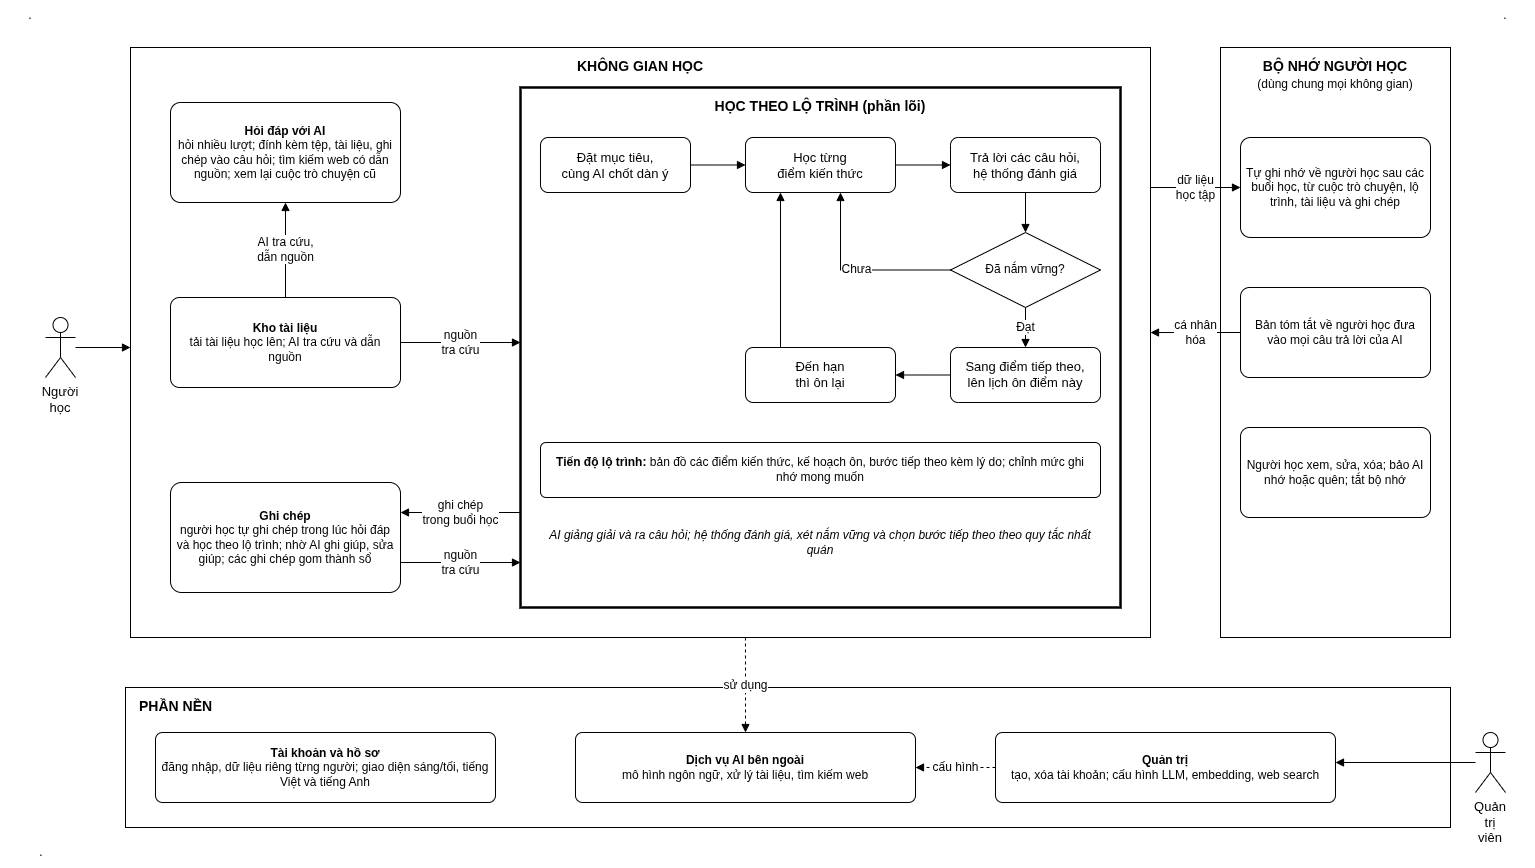

The diagram above was exported from draw.io. Its source (the exported page's mxGraphModel, read from the mxfile embedded in the PNG):
<mxGraphModel dx="1585" dy="1437" grid="0" gridSize="10" guides="1" tooltips="1" connect="1" arrows="1" fold="1" page="0" pageScale="1" pageWidth="1510" pageHeight="780" background="light-dark(#ffffff, #121212)" math="0" shadow="0">
  <root>
    <mxCell id="0" />
    <mxCell id="1" parent="0" />
    <mxCell id="kg" parent="1" style="html=1;whiteSpace=wrap;fillColor=#FFFFFF;strokeColor=#000000;fontColor=#000000;rounded=0;verticalAlign=top;align=center;fontStyle=1;fontSize=14;container=1;collapsible=0;recursiveResize=0;spacingTop=4;" value="KHÔNG GIAN HỌC" vertex="1">
      <mxGeometry height="590" width="1020" x="130" y="20" as="geometry" />
    </mxCell>
    <mxCell id="hd" parent="kg" style="html=1;whiteSpace=wrap;fillColor=#FFFFFF;strokeColor=#000000;fontColor=#000000;rounded=1;arcSize=10;fontSize=12;spacing=6;" value="&lt;b&gt;Hỏi đáp với AI&lt;/b&gt;&lt;br&gt;hỏi nhiều lượt; đính kèm tệp, tài liệu, ghi chép vào câu hỏi; tìm kiếm web có dẫn nguồn; xem lại cuộc trò chuyện cũ" vertex="1">
      <mxGeometry height="100" width="230" x="40" y="55" as="geometry" />
    </mxCell>
    <mxCell id="kho" parent="kg" style="html=1;whiteSpace=wrap;fillColor=#FFFFFF;strokeColor=#000000;fontColor=#000000;rounded=1;arcSize=10;fontSize=12;spacing=6;" value="&lt;b&gt;Kho tài liệu&lt;/b&gt;&lt;br&gt;tải tài liệu học lên; AI tra cứu và dẫn nguồn" vertex="1">
      <mxGeometry height="90" width="230" x="40" y="250" as="geometry" />
    </mxCell>
    <mxCell id="ghi" parent="kg" style="html=1;whiteSpace=wrap;fillColor=#FFFFFF;strokeColor=#000000;fontColor=#000000;rounded=1;arcSize=10;fontSize=12;spacing=6;" value="&lt;b&gt;Ghi chép&lt;/b&gt;&lt;br&gt;người học tự ghi chép trong lúc hỏi đáp và học theo lộ trình; nhờ AI ghi giúp, sửa giúp; các ghi chép gom thành sổ" vertex="1">
      <mxGeometry height="110" width="230" x="40" y="435" as="geometry" />
    </mxCell>
    <mxCell id="loi" parent="kg" style="html=1;whiteSpace=wrap;fillColor=#FFFFFF;strokeColor=#000000;fontColor=#000000;rounded=0;verticalAlign=top;align=center;fontStyle=1;fontSize=14;container=1;collapsible=0;recursiveResize=0;spacingTop=4;strokeWidth=2.5;" value="HỌC THEO LỘ TRÌNH (phần lõi)" vertex="1">
      <mxGeometry height="520" width="600" x="390" y="40" as="geometry" />
    </mxCell>
    <mxCell id="s1" parent="loi" style="html=1;whiteSpace=wrap;fillColor=#FFFFFF;strokeColor=#000000;fontColor=#000000;rounded=1;arcSize=14;fontSize=13;" value="Đặt mục tiêu,&lt;br&gt;cùng AI chốt dàn ý" vertex="1">
      <mxGeometry height="55" width="150" x="20" y="50" as="geometry" />
    </mxCell>
    <mxCell id="s2" parent="loi" style="html=1;whiteSpace=wrap;fillColor=#FFFFFF;strokeColor=#000000;fontColor=#000000;rounded=1;arcSize=14;fontSize=13;" value="Học từng&lt;br&gt;điểm kiến thức" vertex="1">
      <mxGeometry height="55" width="150" x="225" y="50" as="geometry" />
    </mxCell>
    <mxCell id="s3" parent="loi" style="html=1;whiteSpace=wrap;fillColor=#FFFFFF;strokeColor=#000000;fontColor=#000000;rounded=1;arcSize=14;fontSize=13;" value="Trả lời các câu hỏi,&lt;br&gt;hệ thống đánh giá" vertex="1">
      <mxGeometry height="55" width="150" x="430" y="50" as="geometry" />
    </mxCell>
    <mxCell id="d" parent="loi" style="html=1;whiteSpace=wrap;fillColor=#FFFFFF;strokeColor=#000000;fontColor=#000000;rhombus;fontSize=12;" value="Đã nắm vững?" vertex="1">
      <mxGeometry height="75" width="150" x="430" y="145" as="geometry" />
    </mxCell>
    <mxCell id="s4" parent="loi" style="html=1;whiteSpace=wrap;fillColor=#FFFFFF;strokeColor=#000000;fontColor=#000000;rounded=1;arcSize=14;fontSize=13;" value="Sang điểm tiếp theo,&lt;br&gt;lên lịch ôn điểm này" vertex="1">
      <mxGeometry height="55" width="150" x="430" y="260" as="geometry" />
    </mxCell>
    <mxCell id="s5" parent="loi" style="html=1;whiteSpace=wrap;fillColor=#FFFFFF;strokeColor=#000000;fontColor=#000000;rounded=1;arcSize=14;fontSize=13;" value="Đến hạn&lt;br&gt;thì ôn lại" vertex="1">
      <mxGeometry height="55" width="150" x="225" y="260" as="geometry" />
    </mxCell>
    <mxCell id="s6" parent="loi" style="html=1;whiteSpace=wrap;fillColor=#FFFFFF;strokeColor=#000000;fontColor=#000000;rounded=1;arcSize=10;fontSize=12;spacing=6;" value="&lt;b&gt;Tiến độ lộ trình:&lt;/b&gt; bản đồ các điểm kiến thức, kế hoạch ôn, bước tiếp theo kèm lý do; chỉnh mức ghi nhớ mong muốn" vertex="1">
      <mxGeometry height="55" width="560" x="20" y="355" as="geometry" />
    </mxCell>
    <mxCell id="note" parent="loi" style="text;html=1;whiteSpace=wrap;strokeColor=none;fillColor=none;align=center;verticalAlign=middle;fontSize=12;fontStyle=2;" value="AI giảng giải và ra câu hỏi; hệ thống đánh giá, xét nắm vững và chọn bước tiếp theo theo quy tắc nhất quán" vertex="1">
      <mxGeometry height="50" width="560" x="20" y="430" as="geometry" />
    </mxCell>
    <mxCell id="bn" parent="1" style="html=1;whiteSpace=wrap;fillColor=#FFFFFF;strokeColor=#000000;fontColor=#000000;rounded=0;verticalAlign=top;align=center;fontStyle=1;fontSize=14;container=1;collapsible=0;recursiveResize=0;spacingTop=4;" value="BỘ NHỚ NGƯỜI HỌC&lt;br&gt;&lt;span style=&quot;font-weight: normal; font-size: 12px;&quot;&gt;(dùng chung mọi không gian)&lt;/span&gt;" vertex="1">
      <mxGeometry height="590" width="230" x="1220" y="20" as="geometry" />
    </mxCell>
    <mxCell id="mem1" parent="bn" style="html=1;whiteSpace=wrap;fillColor=#FFFFFF;strokeColor=#000000;fontColor=#000000;rounded=1;arcSize=10;fontSize=12;spacing=6;" value="Tự ghi nhớ về người học sau các buổi học, từ cuộc trò chuyện, lộ trình, tài liệu và ghi chép" vertex="1">
      <mxGeometry height="100" width="190" x="20" y="90" as="geometry" />
    </mxCell>
    <mxCell id="mem2" parent="bn" style="html=1;whiteSpace=wrap;fillColor=#FFFFFF;strokeColor=#000000;fontColor=#000000;rounded=1;arcSize=10;fontSize=12;spacing=6;" value="Bản tóm tắt về người học đưa vào mọi câu trả lời của AI" vertex="1">
      <mxGeometry height="90" width="190" x="20" y="240" as="geometry" />
    </mxCell>
    <mxCell id="mem3" parent="bn" style="html=1;whiteSpace=wrap;fillColor=#FFFFFF;strokeColor=#000000;fontColor=#000000;rounded=1;arcSize=10;fontSize=12;spacing=6;" value="Người học xem, sửa, xóa; bảo AI nhớ hoặc quên; tắt bộ nhớ" vertex="1">
      <mxGeometry height="90" width="190" x="20" y="380" as="geometry" />
    </mxCell>
    <mxCell id="nen" parent="1" style="html=1;whiteSpace=wrap;fillColor=#FFFFFF;strokeColor=#000000;fontColor=#000000;rounded=0;verticalAlign=top;align=center;fontStyle=1;fontSize=14;container=1;collapsible=0;recursiveResize=0;spacingTop=4;align=left;spacingLeft=12;" value="PHẦN NỀN" vertex="1">
      <mxGeometry height="140" width="1325" x="125" y="660" as="geometry" />
    </mxCell>
    <mxCell id="tk" parent="nen" style="html=1;whiteSpace=wrap;fillColor=#FFFFFF;strokeColor=#000000;fontColor=#000000;rounded=1;arcSize=10;fontSize=12;spacing=6;" value="&lt;b&gt;Tài khoản và hồ sơ&lt;/b&gt;&lt;br&gt;đăng nhập, dữ liệu riêng từng người; giao diện sáng/tối, tiếng Việt và tiếng Anh" vertex="1">
      <mxGeometry height="70" width="340" x="30" y="45" as="geometry" />
    </mxCell>
    <mxCell id="ai" parent="nen" style="html=1;whiteSpace=wrap;fillColor=#FFFFFF;strokeColor=#000000;fontColor=#000000;rounded=1;arcSize=10;fontSize=12;spacing=6;" value="&lt;b&gt;Dịch vụ AI bên ngoài&lt;/b&gt;&lt;br&gt;mô hình ngôn ngữ, xử lý tài liệu, tìm kiếm web" vertex="1">
      <mxGeometry height="70" width="340" x="450" y="45" as="geometry" />
    </mxCell>
    <mxCell id="qt" parent="nen" style="html=1;whiteSpace=wrap;fillColor=#FFFFFF;strokeColor=#000000;fontColor=#000000;rounded=1;arcSize=10;fontSize=12;spacing=6;" value="&lt;b&gt;Quản trị&lt;/b&gt;&lt;br&gt;tạo, xóa tài khoản; cấu hình LLM, embedding, web search" vertex="1">
      <mxGeometry height="70" width="340" x="870" y="45" as="geometry" />
    </mxCell>
    <mxCell id="nh" parent="1" style="html=1;whiteSpace=wrap;fillColor=#FFFFFF;strokeColor=#000000;fontColor=#000000;shape=umlActor;verticalLabelPosition=bottom;verticalAlign=top;outlineConnect=0;fontSize=13;" value="Người&lt;br&gt;học" vertex="1">
      <mxGeometry height="60" width="30" x="45" y="290" as="geometry" />
    </mxCell>
    <mxCell id="qtv" parent="1" style="html=1;whiteSpace=wrap;fillColor=#FFFFFF;strokeColor=#000000;fontColor=#000000;shape=umlActor;verticalLabelPosition=bottom;verticalAlign=top;outlineConnect=0;fontSize=13;" value="Quản&lt;br&gt;trị viên" vertex="1">
      <mxGeometry height="60" width="30" x="1475" y="705" as="geometry" />
    </mxCell>
    <mxCell id="dot1" parent="1" style="text;html=1;whiteSpace=wrap;strokeColor=none;fillColor=none;align=center;verticalAlign=middle;rounded=0;" value="." vertex="1">
      <mxGeometry height="30" width="60" y="-27" as="geometry" />
    </mxCell>
    <mxCell id="dot2" parent="1" style="text;html=1;whiteSpace=wrap;strokeColor=none;fillColor=none;align=center;verticalAlign=middle;rounded=0;" value="." vertex="1">
      <mxGeometry height="30" width="60" x="1475" y="-27" as="geometry" />
    </mxCell>
    <mxCell id="dot3" parent="1" style="text;html=1;whiteSpace=wrap;strokeColor=none;fillColor=none;align=center;verticalAlign=middle;rounded=0;" value="." vertex="1">
      <mxGeometry height="30" width="60" x="11" y="810" as="geometry" />
    </mxCell>
    <mxCell id="e1" edge="1" parent="1" source="nh" style="rounded=0;html=1;endArrow=block;endFill=1;strokeColor=#000000;fontColor=#000000;fontSize=12;labelBackgroundColor=#FFFFFF;exitX=1;exitY=0.5;exitDx=0;exitDy=0;entryX=0;entryY=0.5085;entryDx=0;entryDy=0;" target="kg" value="">
      <mxGeometry relative="1" as="geometry" />
    </mxCell>
    <mxCell id="e3" edge="1" parent="1" source="kho" style="rounded=0;html=1;endArrow=block;endFill=1;strokeColor=#000000;fontColor=#000000;fontSize=12;labelBackgroundColor=#FFFFFF;exitX=0.5;exitY=0;exitDx=0;exitDy=0;entryX=0.5;entryY=1;entryDx=0;entryDy=0;" target="hd" value="AI tra cứu,&lt;br&gt;dẫn nguồn">
      <mxGeometry relative="1" as="geometry" />
    </mxCell>
    <mxCell id="e4" edge="1" parent="1" source="kho" style="rounded=0;html=1;endArrow=block;endFill=1;strokeColor=#000000;fontColor=#000000;fontSize=12;labelBackgroundColor=#FFFFFF;exitX=1;exitY=0.5;exitDx=0;exitDy=0;entryX=0;entryY=0.4904;entryDx=0;entryDy=0;" target="loi" value="nguồn&lt;br&gt;tra cứu">
      <mxGeometry relative="1" as="geometry" />
    </mxCell>
    <mxCell id="e5" edge="1" parent="1" source="loi" style="rounded=0;html=1;endArrow=block;endFill=1;strokeColor=#000000;fontColor=#000000;fontSize=12;labelBackgroundColor=#FFFFFF;exitX=0;exitY=0.8173;exitDx=0;exitDy=0;entryX=1;entryY=0.2727;entryDx=0;entryDy=0;" target="ghi" value="ghi chép&lt;br&gt;trong buổi học">
      <mxGeometry relative="1" as="geometry" />
    </mxCell>
    <mxCell id="e5b" edge="1" parent="1" source="ghi" style="rounded=0;html=1;endArrow=block;endFill=1;strokeColor=#000000;fontColor=#000000;fontSize=12;labelBackgroundColor=#FFFFFF;exitX=1;exitY=0.7273;exitDx=0;exitDy=0;entryX=0;entryY=0.9135;entryDx=0;entryDy=0;" target="loi" value="nguồn&lt;br&gt;tra cứu">
      <mxGeometry relative="1" as="geometry" />
    </mxCell>
    <mxCell id="e6" edge="1" parent="1" source="s1" style="rounded=0;html=1;endArrow=block;endFill=1;strokeColor=#000000;fontColor=#000000;fontSize=12;labelBackgroundColor=#FFFFFF;exitX=1;exitY=0.5;exitDx=0;exitDy=0;entryX=0;entryY=0.5;entryDx=0;entryDy=0;" target="s2" value="">
      <mxGeometry relative="1" as="geometry" />
    </mxCell>
    <mxCell id="e7" edge="1" parent="1" source="s2" style="rounded=0;html=1;endArrow=block;endFill=1;strokeColor=#000000;fontColor=#000000;fontSize=12;labelBackgroundColor=#FFFFFF;exitX=1;exitY=0.5;exitDx=0;exitDy=0;entryX=0;entryY=0.5;entryDx=0;entryDy=0;" target="s3" value="">
      <mxGeometry relative="1" as="geometry" />
    </mxCell>
    <mxCell id="e8" edge="1" parent="1" source="s3" style="rounded=0;html=1;endArrow=block;endFill=1;strokeColor=#000000;fontColor=#000000;fontSize=12;labelBackgroundColor=#FFFFFF;exitX=0.5;exitY=1;exitDx=0;exitDy=0;entryX=0.5;entryY=0;entryDx=0;entryDy=0;" target="d" value="">
      <mxGeometry relative="1" as="geometry" />
    </mxCell>
    <mxCell id="e9" edge="1" parent="1" source="d" style="rounded=0;html=1;endArrow=block;endFill=1;strokeColor=#000000;fontColor=#000000;fontSize=12;labelBackgroundColor=#FFFFFF;exitX=0;exitY=0.5;exitDx=0;exitDy=0;entryX=0.6333;entryY=1;entryDx=0;entryDy=0;" target="s2" value="Chưa">
      <mxGeometry relative="1" as="geometry">
        <Array as="points">
          <mxPoint x="840" y="242.5" />
        </Array>
      </mxGeometry>
    </mxCell>
    <mxCell id="e10" edge="1" parent="1" source="d" style="rounded=0;html=1;endArrow=block;endFill=1;strokeColor=#000000;fontColor=#000000;fontSize=12;labelBackgroundColor=#FFFFFF;exitX=0.5;exitY=1;exitDx=0;exitDy=0;entryX=0.5;entryY=0;entryDx=0;entryDy=0;" target="s4" value="Đạt">
      <mxGeometry relative="1" as="geometry" />
    </mxCell>
    <mxCell id="e11" edge="1" parent="1" source="s4" style="rounded=0;html=1;endArrow=block;endFill=1;strokeColor=#000000;fontColor=#000000;fontSize=12;labelBackgroundColor=#FFFFFF;exitX=0;exitY=0.5;exitDx=0;exitDy=0;entryX=1;entryY=0.5;entryDx=0;entryDy=0;" target="s5" value="">
      <mxGeometry relative="1" as="geometry" />
    </mxCell>
    <mxCell id="e12" edge="1" parent="1" source="s5" style="rounded=0;html=1;endArrow=block;endFill=1;strokeColor=#000000;fontColor=#000000;fontSize=12;labelBackgroundColor=#FFFFFF;exitX=0.2333;exitY=0;exitDx=0;exitDy=0;entryX=0.2333;entryY=1;entryDx=0;entryDy=0;" target="s2" value="">
      <mxGeometry relative="1" as="geometry" />
    </mxCell>
    <mxCell id="e13" edge="1" parent="1" source="kg" style="rounded=0;html=1;endArrow=block;endFill=1;strokeColor=#000000;fontColor=#000000;fontSize=12;labelBackgroundColor=#FFFFFF;exitX=1;exitY=0.2373;exitDx=0;exitDy=0;entryX=0;entryY=0.5;entryDx=0;entryDy=0;" target="mem1" value="dữ liệu&lt;br&gt;học tập">
      <mxGeometry relative="1" as="geometry" />
    </mxCell>
    <mxCell id="e14" edge="1" parent="1" source="mem2" style="rounded=0;html=1;endArrow=block;endFill=1;strokeColor=#000000;fontColor=#000000;fontSize=12;labelBackgroundColor=#FFFFFF;exitX=0;exitY=0.5;exitDx=0;exitDy=0;entryX=1;entryY=0.4831;entryDx=0;entryDy=0;" target="kg" value="cá nhân&lt;br&gt;hóa">
      <mxGeometry relative="1" as="geometry" />
    </mxCell>
    <mxCell id="e15" edge="1" parent="1" source="kg" style="rounded=0;html=1;endArrow=block;endFill=1;strokeColor=#000000;fontColor=#000000;fontSize=12;labelBackgroundColor=#FFFFFF;dashed=1;exitX=0.6029;exitY=1;exitDx=0;exitDy=0;entryX=0.5;entryY=0;entryDx=0;entryDy=0;" target="ai" value="sử dụng">
      <mxGeometry relative="1" as="geometry" />
    </mxCell>
    <mxCell id="e16" edge="1" parent="1" source="qt" style="rounded=0;html=1;endArrow=block;endFill=1;strokeColor=#000000;fontColor=#000000;fontSize=12;labelBackgroundColor=#FFFFFF;dashed=1;exitX=0;exitY=0.5;exitDx=0;exitDy=0;entryX=1;entryY=0.5;entryDx=0;entryDy=0;" target="ai" value="cấu hình">
      <mxGeometry relative="1" as="geometry" />
    </mxCell>
    <mxCell id="e17" edge="1" parent="1" source="qtv" style="rounded=0;html=1;endArrow=block;endFill=1;strokeColor=#000000;fontColor=#000000;fontSize=12;labelBackgroundColor=#FFFFFF;exitX=0;exitY=0.5;exitDx=0;exitDy=0;entryX=1;entryY=0.4286;entryDx=0;entryDy=0;" target="qt" value="">
      <mxGeometry relative="1" as="geometry" />
    </mxCell>
  </root>
</mxGraphModel>